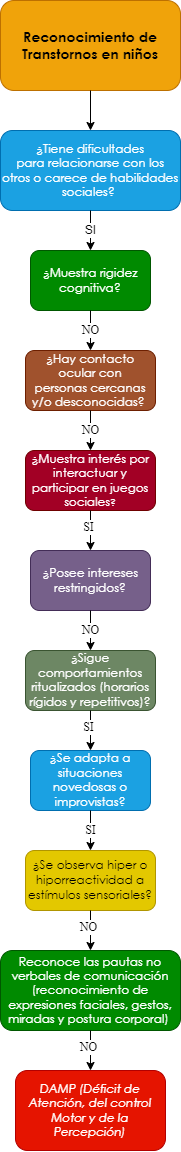

The diagram above was exported from draw.io. Its source (the exported page's mxGraphModel, read from the mxfile embedded in the PNG):
<mxGraphModel dx="659" dy="752" grid="1" gridSize="10" guides="1" tooltips="1" connect="1" arrows="1" fold="1" page="1" pageScale="1" pageWidth="10000" pageHeight="10000" math="0" shadow="0">
  <root>
    <mxCell id="0" />
    <mxCell id="1" parent="0" />
    <mxCell id="eSyxj0o0_MKRUbqtamEU-1" value="&lt;span style=&quot;font-family: &amp;quot;Century Gothic&amp;quot;, sans-serif;&quot;&gt;&lt;font style=&quot;font-size: 14px;&quot;&gt;&lt;b style=&quot;&quot;&gt;Reconocimiento de Transtornos en niños&lt;/b&gt;&lt;/font&gt;&lt;/span&gt;" style="rounded=1;whiteSpace=wrap;html=1;fillColor=#f0a30a;strokeColor=#BD7000;fontColor=#000000;gradientColor=none;glass=0;sketch=0;shadow=0;" parent="1" vertex="1">
      <mxGeometry x="2850" y="40" width="180" height="90" as="geometry" />
    </mxCell>
    <mxCell id="eSyxj0o0_MKRUbqtamEU-2" value="" style="endArrow=classic;html=1;exitX=0.5;exitY=1;exitDx=0;exitDy=0;entryX=0.5;entryY=0;entryDx=0;entryDy=0;" parent="1" source="eSyxj0o0_MKRUbqtamEU-1" target="eSyxj0o0_MKRUbqtamEU-4" edge="1">
      <mxGeometry width="50" height="50" relative="1" as="geometry">
        <mxPoint x="2880" y="270" as="sourcePoint" />
        <mxPoint x="2860" y="220" as="targetPoint" />
      </mxGeometry>
    </mxCell>
    <mxCell id="eSyxj0o0_MKRUbqtamEU-4" value="&lt;div style=&quot;&quot;&gt;&lt;div style=&quot;&quot;&gt;&lt;p style=&quot;&quot; class=&quot;MsoNormal&quot;&gt;&lt;span style=&quot;line-height: 107%; font-family: &amp;quot;Century Gothic&amp;quot;, sans-serif;&quot;&gt;¿Tiene dificultades&lt;br/&gt;para relacionarse con los otros o carece de habilidades sociales?&amp;nbsp;&lt;/span&gt;&lt;/p&gt;&lt;/div&gt;&lt;/div&gt;" style="rounded=1;whiteSpace=wrap;html=1;shadow=0;glass=0;sketch=0;align=center;fillColor=#1ba1e2;fontColor=#ffffff;strokeColor=#006EAF;" parent="1" vertex="1">
      <mxGeometry x="2850" y="170" width="180" height="80" as="geometry" />
    </mxCell>
    <mxCell id="eSyxj0o0_MKRUbqtamEU-10" value="SI" style="endArrow=classic;html=1;fontFamily=Helvetica;fontSize=12;fontColor=#000000;exitX=0.5;exitY=1;exitDx=0;exitDy=0;entryX=0.5;entryY=0;entryDx=0;entryDy=0;" parent="1" source="eSyxj0o0_MKRUbqtamEU-4" target="eSyxj0o0_MKRUbqtamEU-12" edge="1">
      <mxGeometry width="50" height="50" relative="1" as="geometry">
        <mxPoint x="2920" y="360" as="sourcePoint" />
        <mxPoint x="2860" y="350" as="targetPoint" />
      </mxGeometry>
    </mxCell>
    <mxCell id="eSyxj0o0_MKRUbqtamEU-12" value="&lt;p class=&quot;MsoNormal&quot;&gt;&lt;span style=&quot;line-height: 107%; font-family: &amp;quot;Century Gothic&amp;quot;, sans-serif;&quot;&gt;&lt;font style=&quot;font-size: 12px;&quot;&gt;¿Muestra rigidez&lt;br/&gt;cognitiva?&lt;/font&gt;&lt;span style=&quot;font-size: 12pt;&quot;&gt;&lt;/span&gt;&lt;/span&gt;&lt;/p&gt;" style="rounded=1;whiteSpace=wrap;html=1;shadow=0;glass=0;sketch=0;fontFamily=Helvetica;fontSize=12;fontColor=#ffffff;fillColor=#008a00;strokeColor=#005700;" parent="1" vertex="1">
      <mxGeometry x="2880" y="290" width="120" height="60" as="geometry" />
    </mxCell>
    <mxCell id="eSyxj0o0_MKRUbqtamEU-13" value="&lt;p class=&quot;MsoNormal&quot;&gt;&lt;span style=&quot;line-height: 107%; font-family: &amp;quot;Century Gothic&amp;quot;, sans-serif;&quot;&gt;&lt;font style=&quot;font-size: 12px;&quot;&gt;¿Hay contacto ocular con&lt;br/&gt;personas cercanas y/o desconocidas?&lt;/font&gt;&lt;/span&gt;&lt;span style=&quot;font-size:12.0pt;line-height:107%;font-family:&lt;br/&gt;&amp;quot;Century Gothic&amp;quot;,sans-serif;mso-bidi-font-family:Arial&quot;&gt;&amp;nbsp;&lt;/span&gt;&lt;/p&gt;" style="rounded=1;whiteSpace=wrap;html=1;shadow=0;glass=0;sketch=0;fontFamily=Helvetica;fontSize=12;fontColor=#ffffff;fillColor=#a0522d;strokeColor=#6D1F00;" parent="1" vertex="1">
      <mxGeometry x="2875" y="390" width="130" height="60" as="geometry" />
    </mxCell>
    <mxCell id="eSyxj0o0_MKRUbqtamEU-15" value="NO" style="endArrow=classic;html=1;fontFamily=Times New Roman;fontSize=12;fontColor=#000000;exitX=0.5;exitY=1;exitDx=0;exitDy=0;entryX=0.5;entryY=0;entryDx=0;entryDy=0;" parent="1" source="eSyxj0o0_MKRUbqtamEU-12" edge="1">
      <mxGeometry width="50" height="50" relative="1" as="geometry">
        <mxPoint x="3010" y="450" as="sourcePoint" />
        <mxPoint x="2940" y="390" as="targetPoint" />
      </mxGeometry>
    </mxCell>
    <mxCell id="eSyxj0o0_MKRUbqtamEU-153" value="&lt;span style=&quot;line-height: 107%; font-family: &amp;quot;Century Gothic&amp;quot;, sans-serif;&quot;&gt;&lt;font style=&quot;font-size: 12px;&quot;&gt;¿&lt;/font&gt;&lt;/span&gt;&lt;span style=&quot;line-height: 107%; font-family: &amp;quot;Century Gothic&amp;quot;, sans-serif;&quot;&gt;Muestra interés por&lt;br/&gt;interactuar y participar en juegos sociales&lt;font size=&quot;1&quot;&gt;?&lt;/font&gt;&lt;/span&gt;" style="rounded=1;whiteSpace=wrap;html=1;shadow=0;glass=0;sketch=0;fontFamily=Times New Roman;fontSize=12;fontColor=#ffffff;fillColor=#a20025;strokeColor=#6F0000;" parent="1" vertex="1">
      <mxGeometry x="2875" y="490" width="130" height="60" as="geometry" />
    </mxCell>
    <mxCell id="eSyxj0o0_MKRUbqtamEU-155" value="NO" style="endArrow=classic;html=1;fontFamily=Times New Roman;fontSize=12;fontColor=#000000;entryX=0.5;entryY=0;entryDx=0;entryDy=0;exitX=0.5;exitY=1;exitDx=0;exitDy=0;" parent="1" source="eSyxj0o0_MKRUbqtamEU-13" target="eSyxj0o0_MKRUbqtamEU-153" edge="1">
      <mxGeometry width="50" height="50" relative="1" as="geometry">
        <mxPoint x="2975" y="470" as="sourcePoint" />
        <mxPoint x="2890" y="740" as="targetPoint" />
      </mxGeometry>
    </mxCell>
    <mxCell id="eSyxj0o0_MKRUbqtamEU-156" value="&lt;p class=&quot;MsoNormal&quot;&gt;&lt;span style=&quot;line-height: 107%; font-family: &amp;quot;Century Gothic&amp;quot;, sans-serif;&quot;&gt;&lt;font style=&quot;font-size: 12px;&quot;&gt;¿Posee intereses&lt;br&gt;restringidos?&lt;/font&gt;&lt;span style=&quot;font-size: 12pt;&quot;&gt;&lt;/span&gt;&lt;/span&gt;&lt;/p&gt;" style="rounded=1;whiteSpace=wrap;html=1;shadow=0;glass=0;sketch=0;fontFamily=Times New Roman;fontSize=12;fontColor=#ffffff;fillColor=#76608a;strokeColor=#432D57;" parent="1" vertex="1">
      <mxGeometry x="2880" y="590" width="120" height="60" as="geometry" />
    </mxCell>
    <mxCell id="eSyxj0o0_MKRUbqtamEU-158" value="" style="endArrow=classic;html=1;fontFamily=Times New Roman;fontSize=12;fontColor=#000000;exitX=0.5;exitY=1;exitDx=0;exitDy=0;entryX=0.5;entryY=0;entryDx=0;entryDy=0;" parent="1" source="eSyxj0o0_MKRUbqtamEU-153" target="eSyxj0o0_MKRUbqtamEU-156" edge="1">
      <mxGeometry width="50" height="50" relative="1" as="geometry">
        <mxPoint x="2940" y="670" as="sourcePoint" />
        <mxPoint x="2990" y="620" as="targetPoint" />
      </mxGeometry>
    </mxCell>
    <mxCell id="eSyxj0o0_MKRUbqtamEU-159" value="SI" style="edgeLabel;html=1;align=center;verticalAlign=middle;resizable=0;points=[];fontSize=12;fontFamily=Times New Roman;fontColor=#000000;" parent="eSyxj0o0_MKRUbqtamEU-158" vertex="1" connectable="0">
      <mxGeometry x="-0.2062" y="-3" relative="1" as="geometry">
        <mxPoint as="offset" />
      </mxGeometry>
    </mxCell>
    <mxCell id="eSyxj0o0_MKRUbqtamEU-160" value="&lt;p class=&quot;MsoNormal&quot;&gt;&lt;span style=&quot;line-height: 107%; font-family: &amp;quot;Century Gothic&amp;quot;, sans-serif;&quot;&gt;&lt;font style=&quot;font-size: 12px;&quot;&gt;¿Sigue&lt;/font&gt;&lt;/span&gt;&lt;span&gt; &lt;/span&gt;&lt;span style=&quot;line-height: 107%; font-family: &amp;quot;Century Gothic&amp;quot;, sans-serif;&quot;&gt;&lt;font style=&quot;font-size: 12px;&quot;&gt;comportamientos&lt;br&gt;ritualizados (horarios rígidos y repetitivos)?&lt;/font&gt;&lt;span style=&quot;font-size: 12pt;&quot;&gt;&lt;/span&gt;&lt;/span&gt;&lt;/p&gt;" style="rounded=1;whiteSpace=wrap;html=1;shadow=0;glass=0;sketch=0;fontFamily=Times New Roman;fontSize=12;fontColor=#ffffff;fillColor=#6d8764;strokeColor=#3A5431;" parent="1" vertex="1">
      <mxGeometry x="2875" y="690" width="130" height="60" as="geometry" />
    </mxCell>
    <mxCell id="eSyxj0o0_MKRUbqtamEU-162" value="NO" style="endArrow=classic;html=1;fontFamily=Times New Roman;fontSize=12;fontColor=#000000;entryX=0.5;entryY=0;entryDx=0;entryDy=0;exitX=0.5;exitY=1;exitDx=0;exitDy=0;" parent="1" source="eSyxj0o0_MKRUbqtamEU-156" target="eSyxj0o0_MKRUbqtamEU-160" edge="1">
      <mxGeometry width="50" height="50" relative="1" as="geometry">
        <mxPoint x="2975" y="740" as="sourcePoint" />
        <mxPoint x="2890" y="1010" as="targetPoint" />
      </mxGeometry>
    </mxCell>
    <mxCell id="eSyxj0o0_MKRUbqtamEU-163" value="&lt;p class=&quot;MsoNormal&quot;&gt;&lt;span style=&quot;line-height: 107%; font-family: &amp;quot;Century Gothic&amp;quot;, sans-serif;&quot;&gt;&lt;font style=&quot;font-size: 12px;&quot;&gt;&lt;span style=&quot;background-color: initial;&quot;&gt;¿Se adapta a situaciones&lt;br&gt;novedosas o improvistas&lt;/span&gt;?&lt;/font&gt;&lt;span style=&quot;font-size: 12pt;&quot;&gt;&lt;/span&gt;&lt;/span&gt;&lt;/p&gt;" style="rounded=1;whiteSpace=wrap;html=1;shadow=0;glass=0;sketch=0;fontFamily=Times New Roman;fontSize=12;fontColor=#ffffff;fillColor=#1ba1e2;strokeColor=#006EAF;" parent="1" vertex="1">
      <mxGeometry x="2880" y="790" width="120" height="60" as="geometry" />
    </mxCell>
    <mxCell id="eSyxj0o0_MKRUbqtamEU-165" value="" style="endArrow=classic;html=1;fontFamily=Times New Roman;fontSize=12;fontColor=#000000;exitX=0.5;exitY=1;exitDx=0;exitDy=0;entryX=0.5;entryY=0;entryDx=0;entryDy=0;" parent="1" source="eSyxj0o0_MKRUbqtamEU-160" target="eSyxj0o0_MKRUbqtamEU-163" edge="1">
      <mxGeometry width="50" height="50" relative="1" as="geometry">
        <mxPoint x="2880" y="880" as="sourcePoint" />
        <mxPoint x="2985" y="890" as="targetPoint" />
      </mxGeometry>
    </mxCell>
    <mxCell id="eSyxj0o0_MKRUbqtamEU-166" value="SI" style="edgeLabel;html=1;align=center;verticalAlign=middle;resizable=0;points=[];fontSize=12;fontFamily=Times New Roman;fontColor=#000000;" parent="eSyxj0o0_MKRUbqtamEU-165" vertex="1" connectable="0">
      <mxGeometry x="-0.2062" y="-3" relative="1" as="geometry">
        <mxPoint as="offset" />
      </mxGeometry>
    </mxCell>
    <mxCell id="eSyxj0o0_MKRUbqtamEU-167" value="&lt;p class=&quot;MsoNormal&quot;&gt;&lt;span style=&quot;line-height: 107%; font-family: &amp;quot;Century Gothic&amp;quot;, sans-serif;&quot;&gt;&lt;font style=&quot;font-size: 12px;&quot;&gt;&lt;span style=&quot;background-color: initial;&quot;&gt;¿Se observa hiper o&lt;br/&gt;hiporreactividad a estímulos sensoriales?&lt;/span&gt;&lt;/font&gt;&lt;span style=&quot;font-size: 12pt;&quot;&gt;&lt;/span&gt;&lt;/span&gt;&lt;/p&gt;" style="rounded=1;whiteSpace=wrap;html=1;shadow=0;glass=0;sketch=0;fontFamily=Times New Roman;fontSize=12;fontColor=#000000;fillColor=#e3c800;strokeColor=#B09500;" parent="1" vertex="1">
      <mxGeometry x="2875" y="890" width="130" height="60" as="geometry" />
    </mxCell>
    <mxCell id="eSyxj0o0_MKRUbqtamEU-169" value="SI" style="endArrow=classic;html=1;fontFamily=Times New Roman;fontSize=12;fontColor=#000000;entryX=0.5;entryY=0;entryDx=0;entryDy=0;exitX=0.5;exitY=1;exitDx=0;exitDy=0;" parent="1" source="eSyxj0o0_MKRUbqtamEU-163" target="eSyxj0o0_MKRUbqtamEU-167" edge="1">
      <mxGeometry width="50" height="50" relative="1" as="geometry">
        <mxPoint x="2975" y="1010" as="sourcePoint" />
        <mxPoint x="2890" y="1280" as="targetPoint" />
      </mxGeometry>
    </mxCell>
    <mxCell id="eSyxj0o0_MKRUbqtamEU-171" value="" style="endArrow=classic;html=1;fontFamily=Times New Roman;fontSize=12;fontColor=#000000;exitX=0.5;exitY=1;exitDx=0;exitDy=0;entryX=0.5;entryY=0;entryDx=0;entryDy=0;" parent="1" source="eSyxj0o0_MKRUbqtamEU-167" target="eSyxj0o0_MKRUbqtamEU-173" edge="1">
      <mxGeometry width="50" height="50" relative="1" as="geometry">
        <mxPoint x="2880" y="1150" as="sourcePoint" />
        <mxPoint x="2975" y="1220" as="targetPoint" />
      </mxGeometry>
    </mxCell>
    <mxCell id="eSyxj0o0_MKRUbqtamEU-172" value="NO" style="edgeLabel;html=1;align=center;verticalAlign=middle;resizable=0;points=[];fontSize=12;fontFamily=Times New Roman;fontColor=#000000;" parent="eSyxj0o0_MKRUbqtamEU-171" vertex="1" connectable="0">
      <mxGeometry x="-0.2062" y="-3" relative="1" as="geometry">
        <mxPoint as="offset" />
      </mxGeometry>
    </mxCell>
    <mxCell id="eSyxj0o0_MKRUbqtamEU-173" value="&lt;p class=&quot;MsoNormal&quot;&gt;&lt;span style=&quot;line-height: 107%; font-family: &amp;quot;Century Gothic&amp;quot;, sans-serif;&quot;&gt;Reconoce las pautas no&lt;br/&gt;verbales de comunicación (reconocimiento de expresiones faciales, gestos,&lt;br/&gt;miradas y postura corporal)&amp;nbsp;&lt;/span&gt;&lt;/p&gt;" style="rounded=1;whiteSpace=wrap;html=1;shadow=0;glass=0;sketch=0;fontFamily=Times New Roman;fontSize=12;fontColor=#ffffff;fillColor=#008a00;strokeColor=#005700;" parent="1" vertex="1">
      <mxGeometry x="2850" y="990" width="180" height="80" as="geometry" />
    </mxCell>
    <mxCell id="eSyxj0o0_MKRUbqtamEU-175" value="" style="endArrow=classic;html=1;fontFamily=Times New Roman;fontSize=12;fontColor=#000000;exitX=0.5;exitY=1;exitDx=0;exitDy=0;entryX=0.5;entryY=0;entryDx=0;entryDy=0;" parent="1" source="eSyxj0o0_MKRUbqtamEU-173" target="eSyxj0o0_MKRUbqtamEU-177" edge="1">
      <mxGeometry width="50" height="50" relative="1" as="geometry">
        <mxPoint x="2950" y="960" as="sourcePoint" />
        <mxPoint x="2940" y="1100" as="targetPoint" />
      </mxGeometry>
    </mxCell>
    <mxCell id="eSyxj0o0_MKRUbqtamEU-176" value="NO" style="edgeLabel;html=1;align=center;verticalAlign=middle;resizable=0;points=[];fontSize=12;fontFamily=Times New Roman;fontColor=#000000;" parent="eSyxj0o0_MKRUbqtamEU-175" vertex="1" connectable="0">
      <mxGeometry x="-0.2062" y="-3" relative="1" as="geometry">
        <mxPoint as="offset" />
      </mxGeometry>
    </mxCell>
    <mxCell id="eSyxj0o0_MKRUbqtamEU-177" value="&lt;p class=&quot;MsoNormal&quot;&gt;&lt;i style=&quot;font-family: &amp;quot;Century Gothic&amp;quot;, sans-serif;&quot;&gt;DAMP (Déficit de&lt;br&gt;Atención, del control Motor y de la Percepción)&lt;/i&gt;&lt;br&gt;&lt;/p&gt;" style="rounded=1;whiteSpace=wrap;html=1;shadow=0;glass=0;sketch=0;fontFamily=Times New Roman;fontSize=12;fontColor=#ffffff;fillColor=#e51400;strokeColor=#B20000;" parent="1" vertex="1">
      <mxGeometry x="2865" y="1110" width="150" height="80" as="geometry" />
    </mxCell>
  </root>
</mxGraphModel>